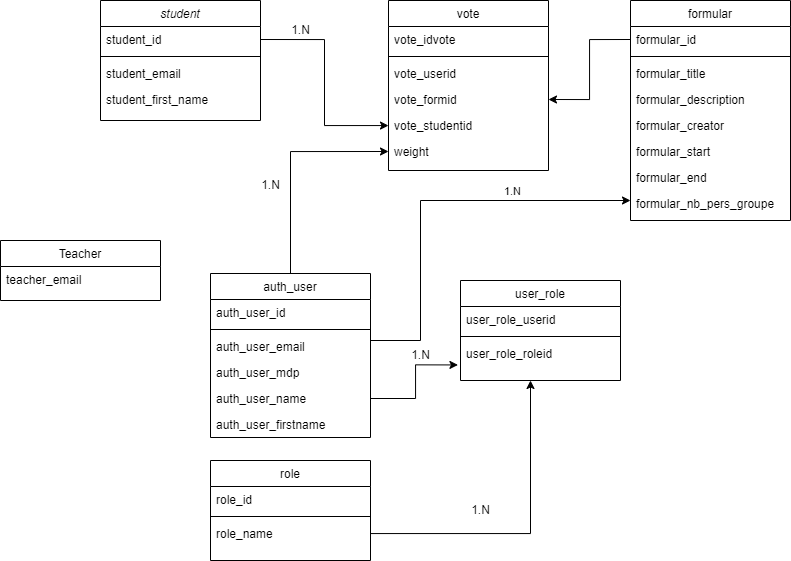

The diagram above was exported from draw.io. Its source (the exported page's mxGraphModel, read from the mxfile embedded in the PNG):
<mxGraphModel dx="918" dy="584" grid="1" gridSize="10" guides="1" tooltips="1" connect="1" arrows="1" fold="1" page="1" pageScale="1" pageWidth="1169" pageHeight="827" math="0" shadow="0">
  <root>
    <mxCell id="WIyWlLk6GJQsqaUBKTNV-0" />
    <mxCell id="WIyWlLk6GJQsqaUBKTNV-1" parent="WIyWlLk6GJQsqaUBKTNV-0" />
    <mxCell id="zkfFHV4jXpPFQw0GAbJ--0" value="student" style="swimlane;fontStyle=2;align=center;verticalAlign=top;childLayout=stackLayout;horizontal=1;startSize=26;horizontalStack=0;resizeParent=1;resizeLast=0;collapsible=1;marginBottom=0;rounded=0;shadow=0;strokeWidth=1;" parent="WIyWlLk6GJQsqaUBKTNV-1" vertex="1">
      <mxGeometry x="130" y="30" width="160" height="120" as="geometry">
        <mxRectangle x="230" y="140" width="160" height="26" as="alternateBounds" />
      </mxGeometry>
    </mxCell>
    <mxCell id="zkfFHV4jXpPFQw0GAbJ--1" value="student_id" style="text;align=left;verticalAlign=top;spacingLeft=4;spacingRight=4;overflow=hidden;rotatable=0;points=[[0,0.5],[1,0.5]];portConstraint=eastwest;" parent="zkfFHV4jXpPFQw0GAbJ--0" vertex="1">
      <mxGeometry y="26" width="160" height="26" as="geometry" />
    </mxCell>
    <mxCell id="zkfFHV4jXpPFQw0GAbJ--4" value="" style="line;html=1;strokeWidth=1;align=left;verticalAlign=middle;spacingTop=-1;spacingLeft=3;spacingRight=3;rotatable=0;labelPosition=right;points=[];portConstraint=eastwest;" parent="zkfFHV4jXpPFQw0GAbJ--0" vertex="1">
      <mxGeometry y="52" width="160" height="8" as="geometry" />
    </mxCell>
    <mxCell id="zkfFHV4jXpPFQw0GAbJ--2" value="student_email" style="text;align=left;verticalAlign=top;spacingLeft=4;spacingRight=4;overflow=hidden;rotatable=0;points=[[0,0.5],[1,0.5]];portConstraint=eastwest;rounded=0;shadow=0;html=0;" parent="zkfFHV4jXpPFQw0GAbJ--0" vertex="1">
      <mxGeometry y="60" width="160" height="26" as="geometry" />
    </mxCell>
    <mxCell id="zkfFHV4jXpPFQw0GAbJ--3" value="student_first_name" style="text;align=left;verticalAlign=top;spacingLeft=4;spacingRight=4;overflow=hidden;rotatable=0;points=[[0,0.5],[1,0.5]];portConstraint=eastwest;rounded=0;shadow=0;html=0;" parent="zkfFHV4jXpPFQw0GAbJ--0" vertex="1">
      <mxGeometry y="86" width="160" height="26" as="geometry" />
    </mxCell>
    <mxCell id="zkfFHV4jXpPFQw0GAbJ--6" value="Teacher" style="swimlane;fontStyle=0;align=center;verticalAlign=top;childLayout=stackLayout;horizontal=1;startSize=26;horizontalStack=0;resizeParent=1;resizeLast=0;collapsible=1;marginBottom=0;rounded=0;shadow=0;strokeWidth=1;" parent="WIyWlLk6GJQsqaUBKTNV-1" vertex="1">
      <mxGeometry x="30" y="270" width="160" height="60" as="geometry">
        <mxRectangle x="130" y="380" width="160" height="26" as="alternateBounds" />
      </mxGeometry>
    </mxCell>
    <mxCell id="zkfFHV4jXpPFQw0GAbJ--7" value="teacher_email" style="text;align=left;verticalAlign=top;spacingLeft=4;spacingRight=4;overflow=hidden;rotatable=0;points=[[0,0.5],[1,0.5]];portConstraint=eastwest;" parent="zkfFHV4jXpPFQw0GAbJ--6" vertex="1">
      <mxGeometry y="26" width="160" height="26" as="geometry" />
    </mxCell>
    <mxCell id="IK1UmFGQ-reY7CgNL3nh-36" style="edgeStyle=orthogonalEdgeStyle;rounded=0;orthogonalLoop=1;jettySize=auto;html=1;entryX=0;entryY=0.5;entryDx=0;entryDy=0;" edge="1" parent="WIyWlLk6GJQsqaUBKTNV-1" source="zkfFHV4jXpPFQw0GAbJ--13" target="zkfFHV4jXpPFQw0GAbJ--22">
      <mxGeometry relative="1" as="geometry" />
    </mxCell>
    <mxCell id="zkfFHV4jXpPFQw0GAbJ--13" value="auth_user" style="swimlane;fontStyle=0;align=center;verticalAlign=top;childLayout=stackLayout;horizontal=1;startSize=26;horizontalStack=0;resizeParent=1;resizeLast=0;collapsible=1;marginBottom=0;rounded=0;shadow=0;strokeWidth=1;" parent="WIyWlLk6GJQsqaUBKTNV-1" vertex="1">
      <mxGeometry x="240" y="303" width="160" height="164" as="geometry">
        <mxRectangle x="340" y="380" width="170" height="26" as="alternateBounds" />
      </mxGeometry>
    </mxCell>
    <mxCell id="zkfFHV4jXpPFQw0GAbJ--14" value="auth_user_id" style="text;align=left;verticalAlign=top;spacingLeft=4;spacingRight=4;overflow=hidden;rotatable=0;points=[[0,0.5],[1,0.5]];portConstraint=eastwest;" parent="zkfFHV4jXpPFQw0GAbJ--13" vertex="1">
      <mxGeometry y="26" width="160" height="26" as="geometry" />
    </mxCell>
    <mxCell id="zkfFHV4jXpPFQw0GAbJ--15" value="" style="line;html=1;strokeWidth=1;align=left;verticalAlign=middle;spacingTop=-1;spacingLeft=3;spacingRight=3;rotatable=0;labelPosition=right;points=[];portConstraint=eastwest;" parent="zkfFHV4jXpPFQw0GAbJ--13" vertex="1">
      <mxGeometry y="52" width="160" height="8" as="geometry" />
    </mxCell>
    <mxCell id="IK1UmFGQ-reY7CgNL3nh-1" value="auth_user_email" style="text;align=left;verticalAlign=top;spacingLeft=4;spacingRight=4;overflow=hidden;rotatable=0;points=[[0,0.5],[1,0.5]];portConstraint=eastwest;" vertex="1" parent="zkfFHV4jXpPFQw0GAbJ--13">
      <mxGeometry y="60" width="160" height="26" as="geometry" />
    </mxCell>
    <mxCell id="IK1UmFGQ-reY7CgNL3nh-2" value="auth_user_mdp" style="text;align=left;verticalAlign=top;spacingLeft=4;spacingRight=4;overflow=hidden;rotatable=0;points=[[0,0.5],[1,0.5]];portConstraint=eastwest;" vertex="1" parent="zkfFHV4jXpPFQw0GAbJ--13">
      <mxGeometry y="86" width="160" height="26" as="geometry" />
    </mxCell>
    <mxCell id="IK1UmFGQ-reY7CgNL3nh-3" value="auth_user_name" style="text;align=left;verticalAlign=top;spacingLeft=4;spacingRight=4;overflow=hidden;rotatable=0;points=[[0,0.5],[1,0.5]];portConstraint=eastwest;" vertex="1" parent="zkfFHV4jXpPFQw0GAbJ--13">
      <mxGeometry y="112" width="160" height="26" as="geometry" />
    </mxCell>
    <mxCell id="IK1UmFGQ-reY7CgNL3nh-4" value="auth_user_firstname" style="text;align=left;verticalAlign=top;spacingLeft=4;spacingRight=4;overflow=hidden;rotatable=0;points=[[0,0.5],[1,0.5]];portConstraint=eastwest;" vertex="1" parent="zkfFHV4jXpPFQw0GAbJ--13">
      <mxGeometry y="138" width="160" height="26" as="geometry" />
    </mxCell>
    <mxCell id="zkfFHV4jXpPFQw0GAbJ--17" value="vote" style="swimlane;fontStyle=0;align=center;verticalAlign=top;childLayout=stackLayout;horizontal=1;startSize=26;horizontalStack=0;resizeParent=1;resizeLast=0;collapsible=1;marginBottom=0;rounded=0;shadow=0;strokeWidth=1;" parent="WIyWlLk6GJQsqaUBKTNV-1" vertex="1">
      <mxGeometry x="418" y="30" width="160" height="170" as="geometry">
        <mxRectangle x="550" y="140" width="160" height="26" as="alternateBounds" />
      </mxGeometry>
    </mxCell>
    <mxCell id="zkfFHV4jXpPFQw0GAbJ--18" value="vote_idvote" style="text;align=left;verticalAlign=top;spacingLeft=4;spacingRight=4;overflow=hidden;rotatable=0;points=[[0,0.5],[1,0.5]];portConstraint=eastwest;" parent="zkfFHV4jXpPFQw0GAbJ--17" vertex="1">
      <mxGeometry y="26" width="160" height="26" as="geometry" />
    </mxCell>
    <mxCell id="zkfFHV4jXpPFQw0GAbJ--23" value="" style="line;html=1;strokeWidth=1;align=left;verticalAlign=middle;spacingTop=-1;spacingLeft=3;spacingRight=3;rotatable=0;labelPosition=right;points=[];portConstraint=eastwest;" parent="zkfFHV4jXpPFQw0GAbJ--17" vertex="1">
      <mxGeometry y="52" width="160" height="8" as="geometry" />
    </mxCell>
    <mxCell id="zkfFHV4jXpPFQw0GAbJ--19" value="vote_userid" style="text;align=left;verticalAlign=top;spacingLeft=4;spacingRight=4;overflow=hidden;rotatable=0;points=[[0,0.5],[1,0.5]];portConstraint=eastwest;rounded=0;shadow=0;html=0;" parent="zkfFHV4jXpPFQw0GAbJ--17" vertex="1">
      <mxGeometry y="60" width="160" height="26" as="geometry" />
    </mxCell>
    <mxCell id="zkfFHV4jXpPFQw0GAbJ--20" value="vote_formid&#10;" style="text;align=left;verticalAlign=top;spacingLeft=4;spacingRight=4;overflow=hidden;rotatable=0;points=[[0,0.5],[1,0.5]];portConstraint=eastwest;rounded=0;shadow=0;html=0;" parent="zkfFHV4jXpPFQw0GAbJ--17" vertex="1">
      <mxGeometry y="86" width="160" height="26" as="geometry" />
    </mxCell>
    <mxCell id="zkfFHV4jXpPFQw0GAbJ--21" value="vote_studentid" style="text;align=left;verticalAlign=top;spacingLeft=4;spacingRight=4;overflow=hidden;rotatable=0;points=[[0,0.5],[1,0.5]];portConstraint=eastwest;rounded=0;shadow=0;html=0;" parent="zkfFHV4jXpPFQw0GAbJ--17" vertex="1">
      <mxGeometry y="112" width="160" height="26" as="geometry" />
    </mxCell>
    <mxCell id="zkfFHV4jXpPFQw0GAbJ--22" value="weight&#10;" style="text;align=left;verticalAlign=top;spacingLeft=4;spacingRight=4;overflow=hidden;rotatable=0;points=[[0,0.5],[1,0.5]];portConstraint=eastwest;rounded=0;shadow=0;html=0;" parent="zkfFHV4jXpPFQw0GAbJ--17" vertex="1">
      <mxGeometry y="138" width="160" height="26" as="geometry" />
    </mxCell>
    <mxCell id="IK1UmFGQ-reY7CgNL3nh-5" value="formular" style="swimlane;fontStyle=0;align=center;verticalAlign=top;childLayout=stackLayout;horizontal=1;startSize=26;horizontalStack=0;resizeParent=1;resizeLast=0;collapsible=1;marginBottom=0;rounded=0;shadow=0;strokeWidth=1;" vertex="1" parent="WIyWlLk6GJQsqaUBKTNV-1">
      <mxGeometry x="660" y="30" width="160" height="220" as="geometry">
        <mxRectangle x="550" y="140" width="160" height="26" as="alternateBounds" />
      </mxGeometry>
    </mxCell>
    <mxCell id="IK1UmFGQ-reY7CgNL3nh-6" value="formular_id" style="text;align=left;verticalAlign=top;spacingLeft=4;spacingRight=4;overflow=hidden;rotatable=0;points=[[0,0.5],[1,0.5]];portConstraint=eastwest;" vertex="1" parent="IK1UmFGQ-reY7CgNL3nh-5">
      <mxGeometry y="26" width="160" height="26" as="geometry" />
    </mxCell>
    <mxCell id="IK1UmFGQ-reY7CgNL3nh-7" value="" style="line;html=1;strokeWidth=1;align=left;verticalAlign=middle;spacingTop=-1;spacingLeft=3;spacingRight=3;rotatable=0;labelPosition=right;points=[];portConstraint=eastwest;" vertex="1" parent="IK1UmFGQ-reY7CgNL3nh-5">
      <mxGeometry y="52" width="160" height="8" as="geometry" />
    </mxCell>
    <mxCell id="IK1UmFGQ-reY7CgNL3nh-8" value="formular_title" style="text;align=left;verticalAlign=top;spacingLeft=4;spacingRight=4;overflow=hidden;rotatable=0;points=[[0,0.5],[1,0.5]];portConstraint=eastwest;rounded=0;shadow=0;html=0;" vertex="1" parent="IK1UmFGQ-reY7CgNL3nh-5">
      <mxGeometry y="60" width="160" height="26" as="geometry" />
    </mxCell>
    <mxCell id="IK1UmFGQ-reY7CgNL3nh-9" value="formular_description" style="text;align=left;verticalAlign=top;spacingLeft=4;spacingRight=4;overflow=hidden;rotatable=0;points=[[0,0.5],[1,0.5]];portConstraint=eastwest;rounded=0;shadow=0;html=0;" vertex="1" parent="IK1UmFGQ-reY7CgNL3nh-5">
      <mxGeometry y="86" width="160" height="26" as="geometry" />
    </mxCell>
    <mxCell id="IK1UmFGQ-reY7CgNL3nh-10" value="formular_creator" style="text;align=left;verticalAlign=top;spacingLeft=4;spacingRight=4;overflow=hidden;rotatable=0;points=[[0,0.5],[1,0.5]];portConstraint=eastwest;rounded=0;shadow=0;html=0;" vertex="1" parent="IK1UmFGQ-reY7CgNL3nh-5">
      <mxGeometry y="112" width="160" height="26" as="geometry" />
    </mxCell>
    <mxCell id="IK1UmFGQ-reY7CgNL3nh-11" value="formular_start" style="text;align=left;verticalAlign=top;spacingLeft=4;spacingRight=4;overflow=hidden;rotatable=0;points=[[0,0.5],[1,0.5]];portConstraint=eastwest;rounded=0;shadow=0;html=0;" vertex="1" parent="IK1UmFGQ-reY7CgNL3nh-5">
      <mxGeometry y="138" width="160" height="26" as="geometry" />
    </mxCell>
    <mxCell id="IK1UmFGQ-reY7CgNL3nh-12" value="formular_end" style="text;align=left;verticalAlign=top;spacingLeft=4;spacingRight=4;overflow=hidden;rotatable=0;points=[[0,0.5],[1,0.5]];portConstraint=eastwest;rounded=0;shadow=0;html=0;" vertex="1" parent="IK1UmFGQ-reY7CgNL3nh-5">
      <mxGeometry y="164" width="160" height="26" as="geometry" />
    </mxCell>
    <mxCell id="IK1UmFGQ-reY7CgNL3nh-13" value="formular_nb_pers_groupe" style="text;align=left;verticalAlign=top;spacingLeft=4;spacingRight=4;overflow=hidden;rotatable=0;points=[[0,0.5],[1,0.5]];portConstraint=eastwest;rounded=0;shadow=0;html=0;" vertex="1" parent="IK1UmFGQ-reY7CgNL3nh-5">
      <mxGeometry y="190" width="160" height="26" as="geometry" />
    </mxCell>
    <mxCell id="IK1UmFGQ-reY7CgNL3nh-14" value="user_role" style="swimlane;fontStyle=0;align=center;verticalAlign=top;childLayout=stackLayout;horizontal=1;startSize=26;horizontalStack=0;resizeParent=1;resizeLast=0;collapsible=1;marginBottom=0;rounded=0;shadow=0;strokeWidth=1;" vertex="1" parent="WIyWlLk6GJQsqaUBKTNV-1">
      <mxGeometry x="490" y="310" width="160" height="100" as="geometry">
        <mxRectangle x="130" y="380" width="160" height="26" as="alternateBounds" />
      </mxGeometry>
    </mxCell>
    <mxCell id="IK1UmFGQ-reY7CgNL3nh-15" value="user_role_userid" style="text;align=left;verticalAlign=top;spacingLeft=4;spacingRight=4;overflow=hidden;rotatable=0;points=[[0,0.5],[1,0.5]];portConstraint=eastwest;" vertex="1" parent="IK1UmFGQ-reY7CgNL3nh-14">
      <mxGeometry y="26" width="160" height="26" as="geometry" />
    </mxCell>
    <mxCell id="IK1UmFGQ-reY7CgNL3nh-16" value="" style="line;html=1;strokeWidth=1;align=left;verticalAlign=middle;spacingTop=-1;spacingLeft=3;spacingRight=3;rotatable=0;labelPosition=right;points=[];portConstraint=eastwest;" vertex="1" parent="IK1UmFGQ-reY7CgNL3nh-14">
      <mxGeometry y="52" width="160" height="8" as="geometry" />
    </mxCell>
    <mxCell id="IK1UmFGQ-reY7CgNL3nh-17" value="user_role_roleid" style="text;align=left;verticalAlign=top;spacingLeft=4;spacingRight=4;overflow=hidden;rotatable=0;points=[[0,0.5],[1,0.5]];portConstraint=eastwest;" vertex="1" parent="IK1UmFGQ-reY7CgNL3nh-14">
      <mxGeometry y="60" width="160" height="26" as="geometry" />
    </mxCell>
    <mxCell id="IK1UmFGQ-reY7CgNL3nh-19" value="role" style="swimlane;fontStyle=0;align=center;verticalAlign=top;childLayout=stackLayout;horizontal=1;startSize=26;horizontalStack=0;resizeParent=1;resizeLast=0;collapsible=1;marginBottom=0;rounded=0;shadow=0;strokeWidth=1;" vertex="1" parent="WIyWlLk6GJQsqaUBKTNV-1">
      <mxGeometry x="240" y="490" width="160" height="100" as="geometry">
        <mxRectangle x="130" y="380" width="160" height="26" as="alternateBounds" />
      </mxGeometry>
    </mxCell>
    <mxCell id="IK1UmFGQ-reY7CgNL3nh-20" value="role_id" style="text;align=left;verticalAlign=top;spacingLeft=4;spacingRight=4;overflow=hidden;rotatable=0;points=[[0,0.5],[1,0.5]];portConstraint=eastwest;" vertex="1" parent="IK1UmFGQ-reY7CgNL3nh-19">
      <mxGeometry y="26" width="160" height="26" as="geometry" />
    </mxCell>
    <mxCell id="IK1UmFGQ-reY7CgNL3nh-21" value="" style="line;html=1;strokeWidth=1;align=left;verticalAlign=middle;spacingTop=-1;spacingLeft=3;spacingRight=3;rotatable=0;labelPosition=right;points=[];portConstraint=eastwest;" vertex="1" parent="IK1UmFGQ-reY7CgNL3nh-19">
      <mxGeometry y="52" width="160" height="8" as="geometry" />
    </mxCell>
    <mxCell id="IK1UmFGQ-reY7CgNL3nh-22" value="role_name" style="text;align=left;verticalAlign=top;spacingLeft=4;spacingRight=4;overflow=hidden;rotatable=0;points=[[0,0.5],[1,0.5]];portConstraint=eastwest;" vertex="1" parent="IK1UmFGQ-reY7CgNL3nh-19">
      <mxGeometry y="60" width="160" height="26" as="geometry" />
    </mxCell>
    <mxCell id="IK1UmFGQ-reY7CgNL3nh-24" style="edgeStyle=orthogonalEdgeStyle;rounded=0;orthogonalLoop=1;jettySize=auto;html=1;exitX=1;exitY=0.5;exitDx=0;exitDy=0;" edge="1" parent="WIyWlLk6GJQsqaUBKTNV-1" source="zkfFHV4jXpPFQw0GAbJ--1" target="zkfFHV4jXpPFQw0GAbJ--21">
      <mxGeometry relative="1" as="geometry">
        <mxPoint x="300" y="103" as="sourcePoint" />
        <Array as="points">
          <mxPoint x="354" y="69" />
          <mxPoint x="354" y="155" />
        </Array>
      </mxGeometry>
    </mxCell>
    <mxCell id="IK1UmFGQ-reY7CgNL3nh-25" style="edgeStyle=orthogonalEdgeStyle;rounded=0;orthogonalLoop=1;jettySize=auto;html=1;exitX=0;exitY=0.5;exitDx=0;exitDy=0;entryX=1;entryY=0.5;entryDx=0;entryDy=0;" edge="1" parent="WIyWlLk6GJQsqaUBKTNV-1" source="IK1UmFGQ-reY7CgNL3nh-6" target="zkfFHV4jXpPFQw0GAbJ--20">
      <mxGeometry relative="1" as="geometry" />
    </mxCell>
    <mxCell id="IK1UmFGQ-reY7CgNL3nh-26" value="1.N" style="text;html=1;align=center;verticalAlign=middle;resizable=0;points=[];autosize=1;strokeColor=none;fillColor=none;" vertex="1" parent="WIyWlLk6GJQsqaUBKTNV-1">
      <mxGeometry x="310" y="45" width="40" height="30" as="geometry" />
    </mxCell>
    <mxCell id="IK1UmFGQ-reY7CgNL3nh-27" style="edgeStyle=orthogonalEdgeStyle;rounded=0;orthogonalLoop=1;jettySize=auto;html=1;" edge="1" parent="WIyWlLk6GJQsqaUBKTNV-1" target="IK1UmFGQ-reY7CgNL3nh-13">
      <mxGeometry relative="1" as="geometry">
        <mxPoint x="400" y="370" as="sourcePoint" />
        <Array as="points">
          <mxPoint x="450" y="370" />
          <mxPoint x="450" y="230" />
        </Array>
      </mxGeometry>
    </mxCell>
    <mxCell id="IK1UmFGQ-reY7CgNL3nh-28" value="1.N" style="edgeLabel;html=1;align=center;verticalAlign=middle;resizable=0;points=[];" vertex="1" connectable="0" parent="IK1UmFGQ-reY7CgNL3nh-27">
      <mxGeometry x="0.3055" y="3" relative="1" as="geometry">
        <mxPoint x="20" y="-7" as="offset" />
      </mxGeometry>
    </mxCell>
    <mxCell id="IK1UmFGQ-reY7CgNL3nh-30" style="edgeStyle=orthogonalEdgeStyle;rounded=0;orthogonalLoop=1;jettySize=auto;html=1;" edge="1" parent="WIyWlLk6GJQsqaUBKTNV-1" source="IK1UmFGQ-reY7CgNL3nh-22">
      <mxGeometry relative="1" as="geometry">
        <mxPoint x="560" y="410" as="targetPoint" />
      </mxGeometry>
    </mxCell>
    <mxCell id="IK1UmFGQ-reY7CgNL3nh-31" value="1.N" style="text;html=1;align=center;verticalAlign=middle;resizable=0;points=[];autosize=1;strokeColor=none;fillColor=none;" vertex="1" parent="WIyWlLk6GJQsqaUBKTNV-1">
      <mxGeometry x="490" y="525" width="40" height="30" as="geometry" />
    </mxCell>
    <mxCell id="IK1UmFGQ-reY7CgNL3nh-33" style="edgeStyle=orthogonalEdgeStyle;rounded=0;orthogonalLoop=1;jettySize=auto;html=1;exitX=1;exitY=0.5;exitDx=0;exitDy=0;entryX=-0.016;entryY=0.94;entryDx=0;entryDy=0;entryPerimeter=0;" edge="1" parent="WIyWlLk6GJQsqaUBKTNV-1" source="IK1UmFGQ-reY7CgNL3nh-3" target="IK1UmFGQ-reY7CgNL3nh-17">
      <mxGeometry relative="1" as="geometry" />
    </mxCell>
    <mxCell id="IK1UmFGQ-reY7CgNL3nh-34" value="1.N" style="text;html=1;align=center;verticalAlign=middle;resizable=0;points=[];autosize=1;strokeColor=none;fillColor=none;" vertex="1" parent="WIyWlLk6GJQsqaUBKTNV-1">
      <mxGeometry x="430" y="370" width="40" height="30" as="geometry" />
    </mxCell>
    <mxCell id="IK1UmFGQ-reY7CgNL3nh-37" value="1.N" style="text;html=1;align=center;verticalAlign=middle;resizable=0;points=[];autosize=1;strokeColor=none;fillColor=none;" vertex="1" parent="WIyWlLk6GJQsqaUBKTNV-1">
      <mxGeometry x="280" y="200" width="40" height="30" as="geometry" />
    </mxCell>
  </root>
</mxGraphModel>